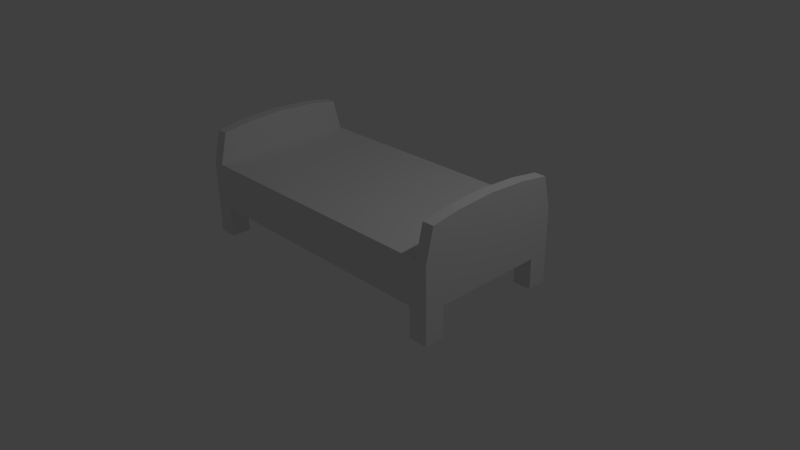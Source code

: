 # Source: bed.blend  (saved by Blender 2.76.0; exported with 4.5.12 LTS)
import bpy
from mathutils import Matrix  # noqa: F401  (used for matrix-valued properties, if any)

bpy.ops.wm.read_factory_settings(use_empty=True)
scene = bpy.context.scene
scene.name = 'Scene'

# ---- collections
col_collection_1 = bpy.data.collections.new('Collection 1'); scene.collection.children.link(col_collection_1)

# ---- materials (node trees are filled in below, after node groups)
mat_material = bpy.data.materials.new('Material')
mat_material.alpha_threshold = 0.0
mat_material.use_transparent_shadow = False
mat_material.roughness = 0.5
mat_material.line_color = (0.0, 0.0, 0.0, 1.0)

# ---- material node trees

# ---- world
world_world = bpy.data.worlds.new('World'); scene.world = world_world
world_world.color = (0.05088, 0.05088, 0.05088)
world_world.use_sun_shadow = False
world_world.sun_shadow_jitter_overblur = 0.0
world_world.cycles.sampling_method = 'MANUAL'
world_world.cycles.sample_map_resolution = 256

# ---- cameras
cam_camera = bpy.data.cameras.new('Camera')
cam_camera.clip_end = 100.0
cam_camera.lens = 35.0
cam_camera.sensor_width = 32.0
cam_camera.sensor_height = 18.0
cam_camera.ortho_scale = 7.314
cam_camera.dof.focus_distance = 0.0
cam_camera.dof.aperture_fstop = 128.0

# ---- lights
light_lamp = bpy.data.lights.new('Lamp', 'POINT')
light_lamp.transmission_factor = 0.0
light_lamp.cutoff_distance = 30.0
light_lamp.energy = 100.0
light_lamp.shadow_buffer_clip_start = 1.001
light_lamp.shadow_soft_size = 0.1
light_lamp.shadow_maximum_resolution = 0.006
light_lamp.use_absolute_resolution = True
light_lamp.cycles.use_multiple_importance_sampling = False

# ---- meshes
me_cube = bpy.data.meshes.new('Cube')
me_cube.from_pydata([(-1.957, -1.0, 0.406), (-1.957, 1.0, 0.406), (-1.957, -1.0, 1.0), (-1.957, 1.0, 1.0), (-1.709, 1.0, 0.406), (-1.709, -1.0, 0.406), (-1.804, 1.0, 1.0), (-1.804, -1.0, 1.0), (-1.804, 0.8985, 1.414), (-1.957, 0.8985, 1.414), (-1.804, -0.8985, 1.414), (-1.957, -0.8985, 1.414), (-1.957, 2.384e-07, 0.406), (-1.957, 1.788e-07, 1.0), (-1.804, 1.192e-07, 1.0), (-1.804, 2.384e-07, 0.406), (-1.957, 1.788e-07, 1.501), (-1.804, 1.192e-07, 1.501), (-1.957, 0.7355, 0.406), (-1.957, 0.5, 1.0), (-1.709, 0.7355, 0.406), (-1.957, 0.5, 1.474), (-1.804, 0.5, 1.0), (-1.804, 0.5, 1.474), (-1.804, -0.5, 1.0), (-1.804, -0.5, 1.474), (-1.957, -0.7355, 0.406), (-1.957, -0.5, 1.0), (-1.709, -0.7355, 0.406), (-1.957, -0.5, 1.474), (0.0, 1.0, 0.406), (0.0, -1.0, 0.406), (0.0, 1.0, 1.0), (0.0, -1.0, 1.0), (0.0, 1.192e-07, 0.406), (0.0, -1.788e-07, 1.0), (0.0, 0.5, 1.0), (0.0, 0.5, 0.406), (0.0, -0.5, 0.406), (0.0, -0.5, 1.0), (-1.709, 1.0, -1.49e-08), (-1.957, 1.0, -1.49e-08), (-1.709, -1.0, -1.49e-08), (-1.957, -1.0, -1.49e-08), (-1.957, 0.7355, -1.49e-08), (-1.709, 0.7355, -1.49e-08), (-1.957, -0.7355, -1.49e-08), (-1.709, -0.7355, -1.49e-08), (1.957, -1.0, 0.406), (1.957, 1.0, 0.406), (1.957, -1.0, 1.0), (1.957, 1.0, 1.0), (1.709, 1.0, 0.406), (1.709, -1.0, 0.406), (1.804, 1.0, 1.0), (1.804, -1.0, 1.0), (1.804, 0.8985, 1.414), (1.957, 0.8985, 1.414), (1.804, -0.8985, 1.414), (1.957, -0.8985, 1.414), (1.957, 2.384e-07, 0.406), (1.957, 1.788e-07, 1.0), (1.804, 1.192e-07, 1.0), (1.804, 2.384e-07, 0.406), (1.957, 1.788e-07, 1.501), (1.804, 1.192e-07, 1.501), (1.957, 0.7355, 0.406), (1.957, 0.5, 1.0), (1.709, 0.7355, 0.406), (1.957, 0.5, 1.474), (1.804, 0.5, 1.0), (1.804, 0.5, 1.474), (1.804, -0.5, 1.0), (1.804, -0.5, 1.474), (1.957, -0.7355, 0.406), (1.957, -0.5, 1.0), (1.709, -0.7355, 0.406), (1.957, -0.5, 1.474), (1.709, 1.0, -1.49e-08), (1.957, 1.0, -1.49e-08), (1.709, -1.0, -1.49e-08), (1.957, -1.0, -1.49e-08), (1.957, 0.7355, -1.49e-08), (1.709, 0.7355, -1.49e-08), (1.957, -0.7355, -1.49e-08), (1.709, -0.7355, -1.49e-08)], [], [(4, 20, 45, 40), (27, 2, 11, 29), (5, 7, 2, 0), (18, 19, 3, 1), (6, 4, 1, 3), (32, 30, 4, 6), (31, 33, 7, 5), (39, 24, 7, 33), (38, 31, 5, 28), (25, 29, 11, 10), (6, 3, 9, 8), (2, 7, 10, 11), (23, 21, 16, 17), (37, 34, 15, 20), (36, 22, 14, 35), (26, 27, 13, 12), (19, 13, 16, 21), (20, 15, 12, 18), (26, 28, 47, 46), (3, 19, 21, 9), (32, 6, 22, 36), (30, 37, 20, 4), (8, 9, 21, 23), (12, 13, 19, 18), (0, 2, 27, 26), (17, 16, 29, 25), (34, 38, 28, 15), (35, 14, 24, 39), (13, 27, 29, 16), (15, 28, 26, 12), (47, 42, 43, 46), (40, 45, 44, 41), (18, 1, 41, 44), (1, 4, 40, 41), (20, 18, 44, 45), (5, 0, 43, 42), (28, 5, 42, 47), (0, 26, 46, 43), (22, 6, 8, 23, 17, 25, 10, 7, 24, 14), (52, 78, 83, 68), (75, 77, 59, 50), (53, 48, 50, 55), (66, 49, 51, 67), (54, 51, 49, 52), (32, 36, 70, 54), (31, 53, 55, 33), (39, 33, 55, 72), (38, 76, 53, 31), (73, 58, 59, 77), (54, 56, 57, 51), (50, 59, 58, 55), (71, 65, 64, 69), (37, 68, 63, 34), (74, 60, 61, 75), (67, 69, 64, 61), (68, 66, 60, 63), (74, 84, 85, 76), (51, 57, 69, 67), (35, 39, 72, 62), (32, 54, 52, 30), (56, 71, 69, 57), (60, 66, 67, 61), (48, 74, 75, 50), (65, 73, 77, 64), (34, 63, 76, 38), (30, 52, 68, 37), (61, 64, 77, 75), (63, 60, 74, 76), (85, 84, 81, 80), (78, 79, 82, 83), (66, 82, 79, 49), (49, 79, 78, 52), (68, 83, 82, 66), (53, 80, 81, 48), (76, 85, 80, 53), (48, 81, 84, 74), (70, 62, 72, 55, 58, 73, 65, 71, 56, 54), (36, 35, 62, 70)])
me_cube.materials.append(mat_material)
me_cube.use_remesh_preserve_volume = False
me_cube.use_remesh_preserve_attributes = False
me_cube.use_mirror_vertex_groups = False
me_cube.update()

# ---- objects
ob_cube = bpy.data.objects.new('Cube', me_cube)
ob_lamp = bpy.data.objects.new('Lamp', light_lamp)
ob_camera = bpy.data.objects.new('Camera', cam_camera)

# ---- transforms, parenting, visibility, modifiers, constraints
ob_cube.location = (0.0, 0.0, 0.0)
ob_cube.lock_rotations_4d = False
ob_cube.empty_display_type = 'ARROWS'
ob_cube.lineart.crease_threshold = 0.0
ob_lamp.location = (4.076, 1.005, 5.904)
ob_lamp.rotation_euler = (0.6503, 0.05522, 1.866)
ob_lamp.lock_rotations_4d = False
ob_lamp.empty_display_type = 'ARROWS'
ob_lamp.color = (0.0, 0.0, 0.0, 0.0)
ob_lamp.lineart.crease_threshold = 0.0
ob_camera.location = (7.481, -6.508, 5.344)
ob_camera.rotation_euler = (1.109, 0.01082, 0.8149)
ob_camera.lock_rotations_4d = False
ob_camera.empty_display_type = 'ARROWS'
ob_camera.color = (0.0, 0.0, 0.0, 0.0)
ob_camera.display_type = 'WIRE'
ob_camera.lineart.crease_threshold = 0.0

# ---- collection membership
col_collection_1.objects.link(ob_cube)
col_collection_1.objects.link(ob_lamp)
col_collection_1.objects.link(ob_camera)

# ---- scene / render settings (as saved in the file)
scene.camera = ob_camera
scene.frame_start = 1; scene.frame_end = 250; scene.frame_set(65)
scene.render.engine = 'BLENDER_EEVEE_NEXT'
scene.render.resolution_percentage = 50
scene.render.dither_intensity = 0.0
scene.cycles.use_denoising = False
scene.cycles.samples = 10
scene.cycles.sampling_pattern = 'TABULATED_SOBOL'
scene.cycles.light_sampling_threshold = 0.0
scene.cycles.use_adaptive_sampling = False
scene.cycles.use_light_tree = False
scene.cycles.blur_glossy = 0.0
scene.cycles.pixel_filter_type = 'GAUSSIAN'
scene.cycles.sample_clamp_indirect = 0.0
scene.view_settings.view_transform = 'Standard'
bpy.context.view_layer.update()
